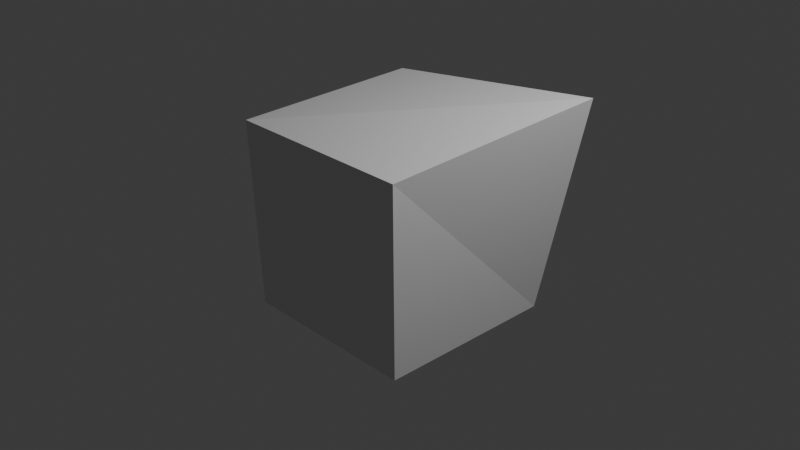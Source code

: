 # Source: TestRepo4.blend  (saved by Blender 4.1.24; exported with 4.5.12 LTS)
import bpy
from mathutils import Matrix  # noqa: F401  (used for matrix-valued properties, if any)

bpy.ops.wm.read_factory_settings(use_empty=True)
scene = bpy.context.scene
scene.name = 'Scene'

# ---- collections
col_collection = bpy.data.collections.new('Collection'); scene.collection.children.link(col_collection)

# ---- materials (node trees are filled in below, after node groups)
mat_material = bpy.data.materials.new('Material')
mat_material.alpha_threshold = 0.0
mat_material.use_transparent_shadow = False
mat_material.roughness = 0.5
mat_material.line_color = (0.0, 0.0, 0.0, 1.0)

# ---- material node trees
mat_material.use_nodes = True; mat_material.node_tree.nodes.clear()
_N = mat_material.node_tree.nodes; _L = mat_material.node_tree.links
n0 = _N.new('ShaderNodeOutputMaterial'); n0.name = 'Material Output'; n0.location = (300, 300)
n1 = _N.new('ShaderNodeBsdfPrincipled'); n1.name = 'Principled BSDF'; n1.location = (10, 300)
n1.inputs[3].default_value = 1.45
_L.new(n1.outputs[0], n0.inputs[0])
n0.is_active_output = True

# ---- world
world_world = bpy.data.worlds.new('World'); scene.world = world_world
world_world.use_nodes = True; world_world.node_tree.nodes.clear()
_N = world_world.node_tree.nodes; _L = world_world.node_tree.links
n0 = _N.new('ShaderNodeOutputWorld'); n0.name = 'World Output'; n0.location = (300, 300)
n1 = _N.new('ShaderNodeBackground'); n1.name = 'Background'; n1.location = (10, 300)
n1.inputs[0].default_value = (0.05088, 0.05088, 0.05088, 1.0)
_L.new(n1.outputs[0], n0.inputs[0])
n0.is_active_output = True
world_world.color = (0.05088, 0.05088, 0.05088)
world_world.use_sun_shadow = False
world_world.sun_shadow_jitter_overblur = 0.0

# ---- cameras
cam_camera = bpy.data.cameras.new('Camera')
cam_camera.clip_end = 100.0
cam_camera.ortho_scale = 7.314

# ---- lights
light_light = bpy.data.lights.new('Light', 'POINT')
light_light.transmission_factor = 0.0
light_light.energy = 1000.0
light_light.shadow_soft_size = 0.1
light_light.shadow_maximum_resolution = 0.006
light_light.use_absolute_resolution = True

# ---- meshes
me_cube = bpy.data.meshes.new('Cube')
me_cube.from_pydata([(1.311, 1.315, 1.31), (1.001, 1.001, -1.001), (1.072, -1.083, 1.071), (1.0, -1.0, -1.0), (-1.099, 1.082, 1.079), (-1.0, 1.0, -1.0), (-1.057, -1.057, 1.051), (-1.0, -1.0, -1.0)], [], [(0, 4, 6, 2), (3, 2, 6, 7), (7, 6, 4, 5), (5, 1, 3, 7), (1, 0, 2, 3), (5, 4, 0, 1)])
_uv = me_cube.uv_layers.new(name='UVMap')
_uv.uv.foreach_set('vector', [0.625, 0.5, 0.875, 0.5, 0.875, 0.75, 0.625, 0.75, 0.375, 0.75, 0.625, 0.75, 0.625, 1.0, 0.375, 1.0, 0.375, 0.0, 0.625, 0.0, 0.625, 0.25, 0.375, 0.25, 0.125, 0.5, 0.375, 0.5, 0.375, 0.75, 0.125, 0.75, 0.375, 0.5, 0.625, 0.5, 0.625, 0.75, 0.375, 0.75, 0.375, 0.25, 0.625, 0.25, 0.625, 0.5, 0.375, 0.5])
me_cube.materials.append(mat_material)
me_cube.use_mirror_vertex_groups = False
me_cube.update()

# ---- objects
ob_cube = bpy.data.objects.new('Cube', me_cube)
ob_light = bpy.data.objects.new('Light', light_light)
ob_camera = bpy.data.objects.new('Camera', cam_camera)

# ---- transforms, parenting, visibility, modifiers, constraints
ob_cube.location = (0.0, 0.0, 0.0)
ob_cube.lock_rotations_4d = False
ob_cube.empty_display_type = 'ARROWS'
ob_cube.lineart.crease_threshold = 0.0
ob_light.location = (4.076, 1.005, 5.904)
ob_light.rotation_euler = (0.6503, 0.05522, 1.866)
ob_light.lock_rotations_4d = False
ob_light.empty_display_type = 'ARROWS'
ob_light.color = (0.0, 0.0, 0.0, 0.0)
ob_light.lineart.crease_threshold = 0.0
ob_camera.location = (7.359, -6.926, 4.958)
ob_camera.rotation_euler = (1.109, 0.0, 0.8149)
ob_camera.lock_rotations_4d = False
ob_camera.empty_display_type = 'ARROWS'
ob_camera.color = (0.0, 0.0, 0.0, 0.0)
ob_camera.display_type = 'WIRE'
ob_camera.lineart.crease_threshold = 0.0

# ---- collection membership
col_collection.objects.link(ob_cube)
col_collection.objects.link(ob_light)
col_collection.objects.link(ob_camera)

# ---- scene / render settings (as saved in the file)
scene.camera = ob_camera
scene.frame_start = 1; scene.frame_end = 250; scene.frame_set(1)
scene.render.engine = 'BLENDER_EEVEE_NEXT'
scene.cycles.sampling_pattern = 'TABULATED_SOBOL'
scene.eevee.ray_tracing_options.trace_max_roughness = 0.0
bpy.context.view_layer.update()
